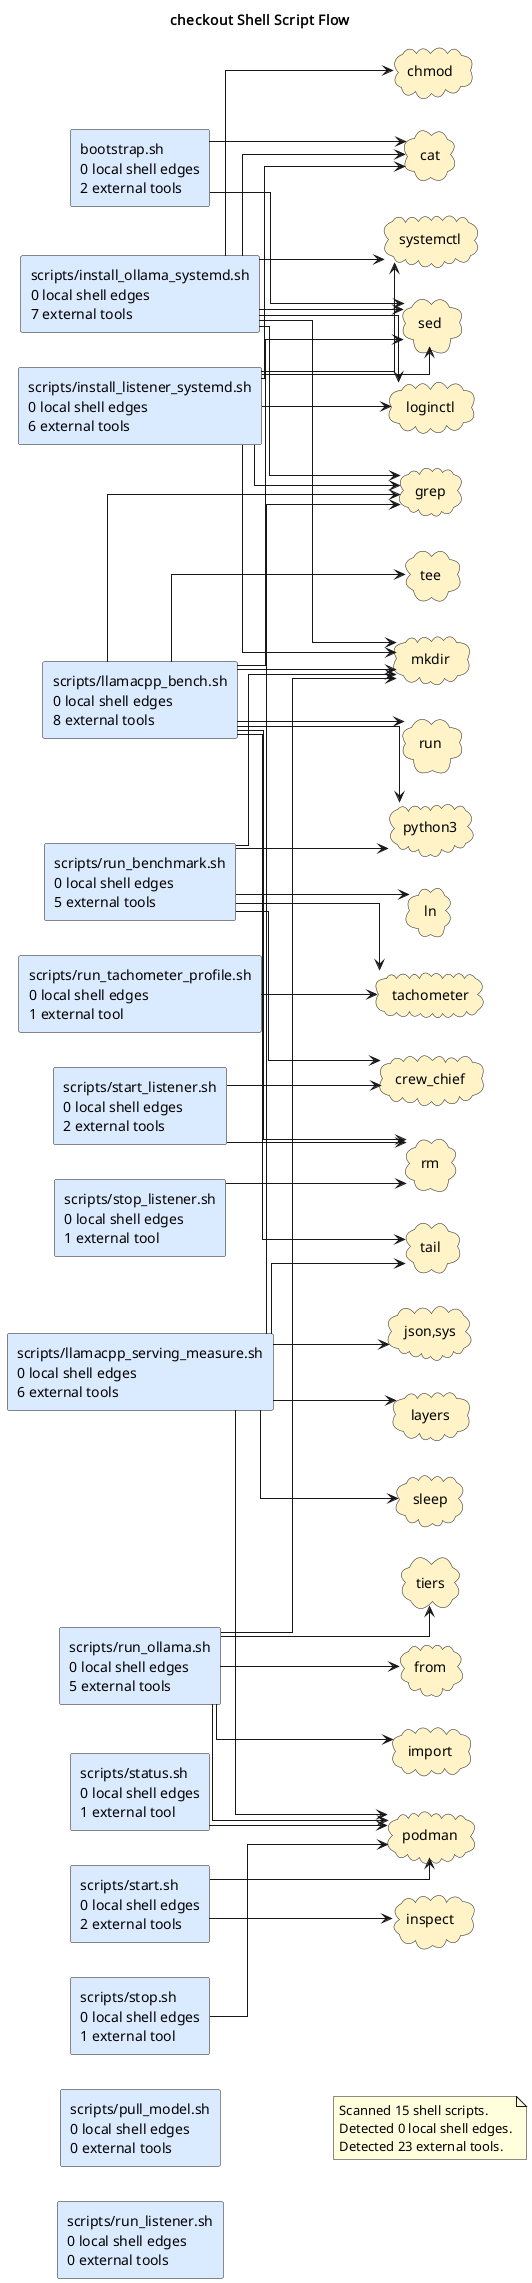

The diagram above was rendered by PlantUML. Its source (embedded in the PNG):
@startuml
title checkout Shell Script Flow
left to right direction
skinparam shadowing false
skinparam defaultFontName Monospace
skinparam componentStyle rectangle
skinparam linetype ortho
rectangle "bootstrap.sh\n0 local shell edges\n2 external tools" as shell_bootstrap_sh #DBEAFE
rectangle "scripts/install_listener_systemd.sh\n0 local shell edges\n6 external tools" as shell_scripts_install_listener_systemd_sh #DBEAFE
rectangle "scripts/install_ollama_systemd.sh\n0 local shell edges\n7 external tools" as shell_scripts_install_ollama_systemd_sh #DBEAFE
rectangle "scripts/llamacpp_bench.sh\n0 local shell edges\n8 external tools" as shell_scripts_llamacpp_bench_sh #DBEAFE
rectangle "scripts/llamacpp_serving_measure.sh\n0 local shell edges\n6 external tools" as shell_scripts_llamacpp_serving_measure_sh #DBEAFE
rectangle "scripts/pull_model.sh\n0 local shell edges\n0 external tools" as shell_scripts_pull_model_sh #DBEAFE
rectangle "scripts/run_benchmark.sh\n0 local shell edges\n5 external tools" as shell_scripts_run_benchmark_sh #DBEAFE
rectangle "scripts/run_listener.sh\n0 local shell edges\n0 external tools" as shell_scripts_run_listener_sh #DBEAFE
rectangle "scripts/run_ollama.sh\n0 local shell edges\n5 external tools" as shell_scripts_run_ollama_sh #DBEAFE
rectangle "scripts/run_tachometer_profile.sh\n0 local shell edges\n1 external tool" as shell_scripts_run_tachometer_profile_sh #DBEAFE
rectangle "scripts/start.sh\n0 local shell edges\n2 external tools" as shell_scripts_start_sh #DBEAFE
rectangle "scripts/start_listener.sh\n0 local shell edges\n2 external tools" as shell_scripts_start_listener_sh #DBEAFE
rectangle "scripts/status.sh\n0 local shell edges\n1 external tool" as shell_scripts_status_sh #DBEAFE
rectangle "scripts/stop.sh\n0 local shell edges\n1 external tool" as shell_scripts_stop_sh #DBEAFE
rectangle "scripts/stop_listener.sh\n0 local shell edges\n1 external tool" as shell_scripts_stop_listener_sh #DBEAFE
cloud "cat" as tool_cat #FEF3C7
cloud "chmod" as tool_chmod #FEF3C7
cloud "crew_chief" as tool_crew_chief #FEF3C7
cloud "from" as tool_from #FEF3C7
cloud "grep" as tool_grep #FEF3C7
cloud "import" as tool_import #FEF3C7
cloud "inspect" as tool_inspect #FEF3C7
cloud "json,sys" as tool_json_sys #FEF3C7
cloud "layers" as tool_layers #FEF3C7
cloud "ln" as tool_ln #FEF3C7
cloud "loginctl" as tool_loginctl #FEF3C7
cloud "mkdir" as tool_mkdir #FEF3C7
cloud "podman" as tool_podman #FEF3C7
cloud "python3" as tool_python3 #FEF3C7
cloud "rm" as tool_rm #FEF3C7
cloud "run" as tool_run #FEF3C7
cloud "sed" as tool_sed #FEF3C7
cloud "sleep" as tool_sleep #FEF3C7
cloud "systemctl" as tool_systemctl #FEF3C7
cloud "tachometer" as tool_tachometer #FEF3C7
cloud "tail" as tool_tail #FEF3C7
cloud "tee" as tool_tee #FEF3C7
cloud "tiers" as tool_tiers #FEF3C7
shell_bootstrap_sh --> tool_cat
shell_bootstrap_sh --> tool_sed
shell_scripts_install_listener_systemd_sh --> tool_cat
shell_scripts_install_listener_systemd_sh --> tool_grep
shell_scripts_install_listener_systemd_sh --> tool_loginctl
shell_scripts_install_listener_systemd_sh --> tool_mkdir
shell_scripts_install_listener_systemd_sh --> tool_sed
shell_scripts_install_listener_systemd_sh --> tool_systemctl
shell_scripts_install_ollama_systemd_sh --> tool_cat
shell_scripts_install_ollama_systemd_sh --> tool_chmod
shell_scripts_install_ollama_systemd_sh --> tool_grep
shell_scripts_install_ollama_systemd_sh --> tool_loginctl
shell_scripts_install_ollama_systemd_sh --> tool_mkdir
shell_scripts_install_ollama_systemd_sh --> tool_sed
shell_scripts_install_ollama_systemd_sh --> tool_systemctl
shell_scripts_llamacpp_bench_sh --> tool_grep
shell_scripts_llamacpp_bench_sh --> tool_mkdir
shell_scripts_llamacpp_bench_sh --> tool_python3
shell_scripts_llamacpp_bench_sh --> tool_rm
shell_scripts_llamacpp_bench_sh --> tool_run
shell_scripts_llamacpp_bench_sh --> tool_sed
shell_scripts_llamacpp_bench_sh --> tool_tail
shell_scripts_llamacpp_bench_sh --> tool_tee
shell_scripts_llamacpp_serving_measure_sh --> tool_grep
shell_scripts_llamacpp_serving_measure_sh --> tool_json_sys
shell_scripts_llamacpp_serving_measure_sh --> tool_layers
shell_scripts_llamacpp_serving_measure_sh --> tool_podman
shell_scripts_llamacpp_serving_measure_sh --> tool_sleep
shell_scripts_llamacpp_serving_measure_sh --> tool_tail
shell_scripts_run_benchmark_sh --> tool_crew_chief
shell_scripts_run_benchmark_sh --> tool_ln
shell_scripts_run_benchmark_sh --> tool_mkdir
shell_scripts_run_benchmark_sh --> tool_python3
shell_scripts_run_benchmark_sh --> tool_tachometer
shell_scripts_run_ollama_sh --> tool_from
shell_scripts_run_ollama_sh --> tool_import
shell_scripts_run_ollama_sh --> tool_mkdir
shell_scripts_run_ollama_sh --> tool_podman
shell_scripts_run_ollama_sh --> tool_tiers
shell_scripts_run_tachometer_profile_sh --> tool_tachometer
shell_scripts_start_listener_sh --> tool_crew_chief
shell_scripts_start_listener_sh --> tool_rm
shell_scripts_start_sh --> tool_inspect
shell_scripts_start_sh --> tool_podman
shell_scripts_status_sh --> tool_podman
shell_scripts_stop_listener_sh --> tool_rm
shell_scripts_stop_sh --> tool_podman
note as shellGraphSummary
Scanned 15 shell scripts.
Detected 0 local shell edges.
Detected 23 external tools.
end note
@enduml